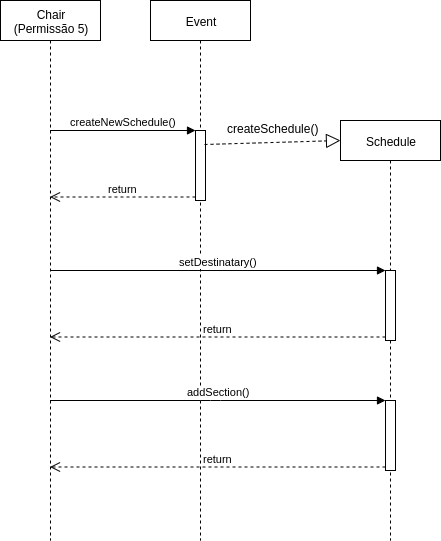

The diagram above was exported from draw.io. Its source (the exported page's mxGraphModel, read from the mxfile embedded in the PNG):
<mxGraphModel dx="801" dy="413" grid="1" gridSize="10" guides="1" tooltips="1" connect="1" arrows="1" fold="1" page="1" pageScale="1" pageWidth="500" pageHeight="800" math="0" shadow="0">
  <root>
    <mxCell id="0" />
    <mxCell id="1" parent="0" />
    <mxCell id="YLTjmwihhESSD_CKtMPq-1" value="&lt;div&gt;Chair&lt;/div&gt;&lt;div&gt;(Permissão 5)&lt;br&gt;&lt;/div&gt;" style="shape=umlLifeline;perimeter=lifelinePerimeter;whiteSpace=wrap;html=1;container=1;collapsible=0;recursiveResize=0;outlineConnect=0;" parent="1" vertex="1">
      <mxGeometry x="20" y="20" width="100" height="540" as="geometry" />
    </mxCell>
    <mxCell id="YLTjmwihhESSD_CKtMPq-2" value="Event" style="shape=umlLifeline;perimeter=lifelinePerimeter;whiteSpace=wrap;html=1;container=1;collapsible=0;recursiveResize=0;outlineConnect=0;" parent="1" vertex="1">
      <mxGeometry x="170" y="20" width="100" height="540" as="geometry" />
    </mxCell>
    <mxCell id="YLTjmwihhESSD_CKtMPq-3" value="" style="html=1;points=[];perimeter=orthogonalPerimeter;" parent="YLTjmwihhESSD_CKtMPq-2" vertex="1">
      <mxGeometry x="45" y="130" width="10" height="70" as="geometry" />
    </mxCell>
    <mxCell id="YLTjmwihhESSD_CKtMPq-4" value="createNewSchedule()" style="html=1;verticalAlign=bottom;endArrow=block;entryX=0;entryY=0;" parent="1" source="YLTjmwihhESSD_CKtMPq-1" target="YLTjmwihhESSD_CKtMPq-3" edge="1">
      <mxGeometry relative="1" as="geometry">
        <mxPoint x="145" y="150" as="sourcePoint" />
      </mxGeometry>
    </mxCell>
    <mxCell id="YLTjmwihhESSD_CKtMPq-5" value="return" style="html=1;verticalAlign=bottom;endArrow=open;dashed=1;endSize=8;exitX=0;exitY=0.95;" parent="1" source="YLTjmwihhESSD_CKtMPq-3" target="YLTjmwihhESSD_CKtMPq-1" edge="1">
      <mxGeometry relative="1" as="geometry">
        <mxPoint x="145" y="226" as="targetPoint" />
      </mxGeometry>
    </mxCell>
    <mxCell id="YLTjmwihhESSD_CKtMPq-9" value="Schedule" style="shape=umlLifeline;perimeter=lifelinePerimeter;whiteSpace=wrap;html=1;container=1;collapsible=0;recursiveResize=0;outlineConnect=0;" parent="1" vertex="1">
      <mxGeometry x="360" y="140" width="100" height="420" as="geometry" />
    </mxCell>
    <mxCell id="YLTjmwihhESSD_CKtMPq-19" value="" style="endArrow=block;dashed=1;endFill=0;endSize=12;html=1;exitX=0.9;exitY=0.2;exitDx=0;exitDy=0;exitPerimeter=0;" parent="YLTjmwihhESSD_CKtMPq-9" source="YLTjmwihhESSD_CKtMPq-3" edge="1">
      <mxGeometry width="160" relative="1" as="geometry">
        <mxPoint x="-85" y="19.5" as="sourcePoint" />
        <mxPoint y="20" as="targetPoint" />
      </mxGeometry>
    </mxCell>
    <mxCell id="YLTjmwihhESSD_CKtMPq-20" value="createSchedule()" style="text;html=1;resizable=0;points=[];align=center;verticalAlign=middle;labelBackgroundColor=#ffffff;" parent="YLTjmwihhESSD_CKtMPq-19" vertex="1" connectable="0">
      <mxGeometry x="-0.3414" y="2" relative="1" as="geometry">
        <mxPoint x="23.5" y="-13.5" as="offset" />
      </mxGeometry>
    </mxCell>
    <mxCell id="YLTjmwihhESSD_CKtMPq-25" value="" style="html=1;points=[];perimeter=orthogonalPerimeter;" parent="YLTjmwihhESSD_CKtMPq-9" vertex="1">
      <mxGeometry x="45" y="150" width="10" height="70" as="geometry" />
    </mxCell>
    <mxCell id="YLTjmwihhESSD_CKtMPq-31" value="" style="html=1;points=[];perimeter=orthogonalPerimeter;" parent="YLTjmwihhESSD_CKtMPq-9" vertex="1">
      <mxGeometry x="45" y="280" width="10" height="70" as="geometry" />
    </mxCell>
    <mxCell id="YLTjmwihhESSD_CKtMPq-26" value="setDestinatary()" style="html=1;verticalAlign=bottom;endArrow=block;entryX=0;entryY=0;" parent="1" source="YLTjmwihhESSD_CKtMPq-1" target="YLTjmwihhESSD_CKtMPq-25" edge="1">
      <mxGeometry relative="1" as="geometry">
        <mxPoint x="335" y="230" as="sourcePoint" />
      </mxGeometry>
    </mxCell>
    <mxCell id="YLTjmwihhESSD_CKtMPq-27" value="return" style="html=1;verticalAlign=bottom;endArrow=open;dashed=1;endSize=8;exitX=0;exitY=0.95;" parent="1" source="YLTjmwihhESSD_CKtMPq-25" target="YLTjmwihhESSD_CKtMPq-1" edge="1">
      <mxGeometry relative="1" as="geometry">
        <mxPoint x="335" y="306" as="targetPoint" />
      </mxGeometry>
    </mxCell>
    <mxCell id="YLTjmwihhESSD_CKtMPq-32" value="addSection()" style="html=1;verticalAlign=bottom;endArrow=block;entryX=0;entryY=0;" parent="1" source="YLTjmwihhESSD_CKtMPq-1" target="YLTjmwihhESSD_CKtMPq-31" edge="1">
      <mxGeometry relative="1" as="geometry">
        <mxPoint x="335" y="420" as="sourcePoint" />
        <Array as="points">
          <mxPoint x="230" y="420" />
        </Array>
      </mxGeometry>
    </mxCell>
    <mxCell id="YLTjmwihhESSD_CKtMPq-33" value="return" style="html=1;verticalAlign=bottom;endArrow=open;dashed=1;endSize=8;exitX=0;exitY=0.95;" parent="1" source="YLTjmwihhESSD_CKtMPq-31" target="YLTjmwihhESSD_CKtMPq-1" edge="1">
      <mxGeometry relative="1" as="geometry">
        <mxPoint x="335" y="496" as="targetPoint" />
      </mxGeometry>
    </mxCell>
  </root>
</mxGraphModel>